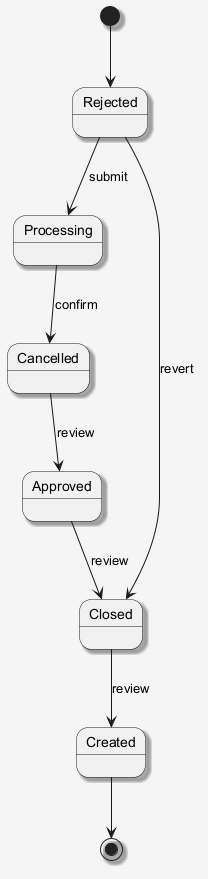

The diagram above was rendered by PlantUML. Its source (embedded in the PNG):
@startuml
skinparam shadowing false
skinparam backgroundColor #F5F5F5
skinparam shadowing true
[*] --> Rejected
Rejected --> Processing : submit
Processing --> Cancelled : confirm
Cancelled --> Approved : review
Approved --> Closed : review
Closed --> Created : review
Rejected --> Closed : revert
Created --> [*]
@enduml